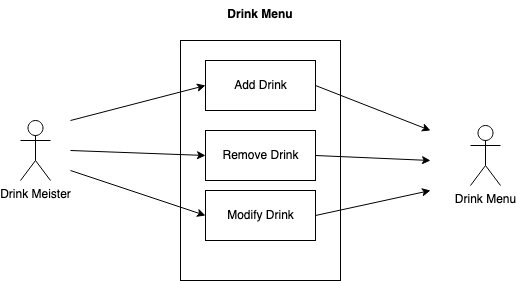

The diagram above was exported from draw.io. Its source (the exported page's mxGraphModel, read from the mxfile embedded in the PNG):
<mxGraphModel dx="708" dy="615" grid="1" gridSize="10" guides="1" tooltips="1" connect="1" arrows="1" fold="1" page="1" pageScale="1" pageWidth="850" pageHeight="1100" math="0" shadow="0">
  <root>
    <mxCell id="0" />
    <mxCell id="1" parent="0" />
    <mxCell id="2f3h454degeh9ErZ9EhH-1" value="Drink Menu" style="shape=umlActor;verticalLabelPosition=bottom;verticalAlign=top;html=1;" parent="1" vertex="1">
      <mxGeometry x="600" y="395" width="30" height="60" as="geometry" />
    </mxCell>
    <mxCell id="2f3h454degeh9ErZ9EhH-2" value="Drink Meister" style="shape=umlActor;verticalLabelPosition=bottom;verticalAlign=top;html=1;" parent="1" vertex="1">
      <mxGeometry x="150" y="390" width="30" height="60" as="geometry" />
    </mxCell>
    <mxCell id="2f3h454degeh9ErZ9EhH-3" value="" style="html=1;" parent="1" vertex="1">
      <mxGeometry x="310" y="310" width="160" height="240" as="geometry" />
    </mxCell>
    <mxCell id="2f3h454degeh9ErZ9EhH-4" value="Drink Menu" style="text;align=center;fontStyle=1;verticalAlign=middle;spacingLeft=3;spacingRight=3;strokeColor=none;rotatable=0;points=[[0,0.5],[1,0.5]];portConstraint=eastwest;" parent="1" vertex="1">
      <mxGeometry x="350" y="270" width="80" height="26" as="geometry" />
    </mxCell>
    <mxCell id="2f3h454degeh9ErZ9EhH-5" value="Add Drink" style="html=1;" parent="1" vertex="1">
      <mxGeometry x="335" y="330" width="110" height="50" as="geometry" />
    </mxCell>
    <mxCell id="2f3h454degeh9ErZ9EhH-6" value="Remove Drink" style="html=1;" parent="1" vertex="1">
      <mxGeometry x="335" y="400" width="110" height="50" as="geometry" />
    </mxCell>
    <mxCell id="2f3h454degeh9ErZ9EhH-7" value="Modify Drink" style="html=1;" parent="1" vertex="1">
      <mxGeometry x="335" y="460" width="110" height="50" as="geometry" />
    </mxCell>
    <mxCell id="2f3h454degeh9ErZ9EhH-8" value="" style="endArrow=classic;html=1;entryX=0;entryY=0.5;entryDx=0;entryDy=0;" parent="1" target="2f3h454degeh9ErZ9EhH-5" edge="1">
      <mxGeometry width="50" height="50" relative="1" as="geometry">
        <mxPoint x="200" y="390" as="sourcePoint" />
        <mxPoint x="270" y="370" as="targetPoint" />
      </mxGeometry>
    </mxCell>
    <mxCell id="2f3h454degeh9ErZ9EhH-9" value="" style="endArrow=classic;html=1;entryX=0;entryY=0.5;entryDx=0;entryDy=0;" parent="1" target="2f3h454degeh9ErZ9EhH-6" edge="1">
      <mxGeometry width="50" height="50" relative="1" as="geometry">
        <mxPoint x="200" y="420" as="sourcePoint" />
        <mxPoint x="270" y="430" as="targetPoint" />
      </mxGeometry>
    </mxCell>
    <mxCell id="2f3h454degeh9ErZ9EhH-10" value="" style="endArrow=classic;html=1;entryX=0;entryY=0.5;entryDx=0;entryDy=0;" parent="1" target="2f3h454degeh9ErZ9EhH-7" edge="1">
      <mxGeometry width="50" height="50" relative="1" as="geometry">
        <mxPoint x="200" y="440" as="sourcePoint" />
        <mxPoint x="270" y="520" as="targetPoint" />
      </mxGeometry>
    </mxCell>
    <mxCell id="2f3h454degeh9ErZ9EhH-11" value="" style="endArrow=classic;html=1;exitX=1;exitY=0.5;exitDx=0;exitDy=0;" parent="1" source="2f3h454degeh9ErZ9EhH-5" edge="1">
      <mxGeometry width="50" height="50" relative="1" as="geometry">
        <mxPoint x="500" y="380" as="sourcePoint" />
        <mxPoint x="560" y="400" as="targetPoint" />
      </mxGeometry>
    </mxCell>
    <mxCell id="2f3h454degeh9ErZ9EhH-12" value="" style="endArrow=classic;html=1;exitX=1;exitY=0.5;exitDx=0;exitDy=0;" parent="1" source="2f3h454degeh9ErZ9EhH-6" edge="1">
      <mxGeometry width="50" height="50" relative="1" as="geometry">
        <mxPoint x="500" y="440" as="sourcePoint" />
        <mxPoint x="560" y="430" as="targetPoint" />
      </mxGeometry>
    </mxCell>
    <mxCell id="2f3h454degeh9ErZ9EhH-13" value="" style="endArrow=classic;html=1;exitX=1;exitY=0.5;exitDx=0;exitDy=0;" parent="1" source="2f3h454degeh9ErZ9EhH-7" edge="1">
      <mxGeometry width="50" height="50" relative="1" as="geometry">
        <mxPoint x="530" y="550" as="sourcePoint" />
        <mxPoint x="560" y="460" as="targetPoint" />
      </mxGeometry>
    </mxCell>
  </root>
</mxGraphModel>